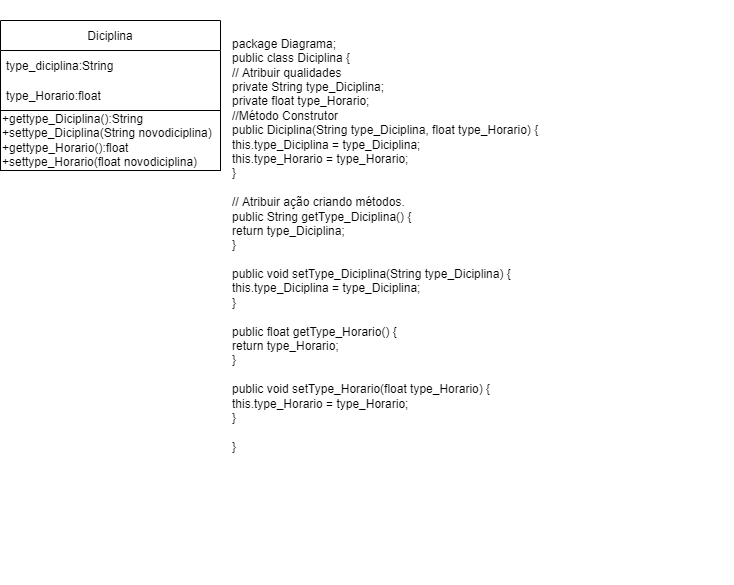

The diagram above was exported from draw.io. Its source (the exported page's mxGraphModel, read from the mxfile embedded in the PNG):
<mxGraphModel dx="1422" dy="762" grid="1" gridSize="10" guides="1" tooltips="1" connect="1" arrows="1" fold="1" page="1" pageScale="1" pageWidth="827" pageHeight="1169" background="none" math="0" shadow="0">
  <root>
    <mxCell id="0" />
    <mxCell id="1" parent="0" />
    <mxCell id="FC_NpGg1DOq6AAWNf5ga-3" style="edgeStyle=orthogonalEdgeStyle;rounded=0;orthogonalLoop=1;jettySize=auto;html=1;exitX=0.5;exitY=1;exitDx=0;exitDy=0;exitPerimeter=0;" parent="1" edge="1">
      <mxGeometry relative="1" as="geometry">
        <mxPoint x="810" y="695.5" as="sourcePoint" />
        <mxPoint x="810" y="695.5" as="targetPoint" />
      </mxGeometry>
    </mxCell>
    <mxCell id="FC_NpGg1DOq6AAWNf5ga-11" value="Diciplina" style="swimlane;fontStyle=0;childLayout=stackLayout;horizontal=1;startSize=30;horizontalStack=0;resizeParent=1;resizeParentMax=0;resizeLast=0;collapsible=1;marginBottom=0;" parent="1" vertex="1">
      <mxGeometry x="350" y="140" width="220" height="90" as="geometry">
        <mxRectangle x="470" y="450" width="80" height="30" as="alternateBounds" />
      </mxGeometry>
    </mxCell>
    <mxCell id="FC_NpGg1DOq6AAWNf5ga-12" value="type_diciplina:String" style="text;strokeColor=none;fillColor=none;align=left;verticalAlign=middle;spacingLeft=4;spacingRight=4;overflow=hidden;points=[[0,0.5],[1,0.5]];portConstraint=eastwest;rotatable=0;" parent="FC_NpGg1DOq6AAWNf5ga-11" vertex="1">
      <mxGeometry y="30" width="220" height="30" as="geometry" />
    </mxCell>
    <mxCell id="FC_NpGg1DOq6AAWNf5ga-19" value="type_Horario:float" style="text;strokeColor=none;fillColor=none;align=left;verticalAlign=middle;spacingLeft=4;spacingRight=4;overflow=hidden;points=[[0,0.5],[1,0.5]];portConstraint=eastwest;rotatable=0;" parent="FC_NpGg1DOq6AAWNf5ga-11" vertex="1">
      <mxGeometry y="60" width="220" height="30" as="geometry" />
    </mxCell>
    <mxCell id="FC_NpGg1DOq6AAWNf5ga-27" value="" style="edgeStyle=orthogonalEdgeStyle;rounded=0;orthogonalLoop=1;jettySize=auto;html=1;" parent="1" edge="1">
      <mxGeometry relative="1" as="geometry">
        <mxPoint x="1075" y="320" as="sourcePoint" />
        <mxPoint x="1075" y="320" as="targetPoint" />
      </mxGeometry>
    </mxCell>
    <mxCell id="FC_NpGg1DOq6AAWNf5ga-28" value="&lt;span&gt;+gettype_Diciplina():String&lt;/span&gt;&lt;br&gt;&lt;span&gt;+settype_Diciplina(String novodiciplina)&lt;br&gt;&lt;/span&gt;+gettype_Horario():float&lt;br&gt;+settype_Horario(float novodiciplina)&lt;span&gt;&lt;br&gt;&lt;/span&gt;" style="whiteSpace=wrap;html=1;fontStyle=0;startSize=30;align=left;" parent="1" vertex="1">
      <mxGeometry x="350" y="230" width="220" height="60" as="geometry" />
    </mxCell>
    <mxCell id="XQqWX92HWJU1-_WB9Zet-3" value="&lt;div&gt;package Diagrama;&lt;/div&gt;&lt;div&gt;&lt;span&gt;public class Diciplina {&lt;/span&gt;&lt;br&gt;&lt;/div&gt;&lt;div&gt;&lt;span&gt;&#09;&lt;/span&gt;&lt;/div&gt;&lt;div&gt;&lt;span&gt;&#09;&lt;/span&gt;// Atribuir qualidades&lt;/div&gt;&lt;div&gt;&lt;span&gt;&#09;&lt;/span&gt;&lt;/div&gt;&lt;div&gt;&lt;span&gt;&#09;&lt;/span&gt;private String type_Diciplina;&lt;/div&gt;&lt;div&gt;&lt;span&gt;&#09;&lt;/span&gt;private float type_Horario;&lt;/div&gt;&lt;div&gt;&lt;span&gt;&#09;&lt;/span&gt;&lt;/div&gt;&lt;div&gt;&lt;span&gt;&#09;&lt;/span&gt;&lt;/div&gt;&lt;div&gt;&lt;span&gt;&#09;&lt;/span&gt;//Método Construtor&lt;/div&gt;&lt;div&gt;&lt;span&gt;&#09;&lt;/span&gt;&lt;/div&gt;&lt;div&gt;&lt;span&gt;&#09;&lt;/span&gt;public Diciplina(String type_Diciplina, float type_Horario) {&lt;/div&gt;&lt;div&gt;&lt;span&gt;&#09;&#09;&lt;/span&gt;this.type_Diciplina = type_Diciplina;&lt;/div&gt;&lt;div&gt;&lt;span&gt;&#09;&#09;&lt;/span&gt;this.type_Horario = type_Horario;&lt;/div&gt;&lt;div&gt;&lt;span&gt;&#09;&lt;/span&gt;}&lt;/div&gt;&lt;div&gt;&lt;br&gt;&lt;/div&gt;&lt;div&gt;&lt;span&gt;&#09;&lt;/span&gt;&lt;/div&gt;&lt;div&gt;&lt;span&gt;&#09;&lt;/span&gt;// Atribuir ação criando métodos.&lt;/div&gt;&lt;div&gt;&lt;span&gt;&#09;&lt;/span&gt;public String getType_Diciplina() {&lt;/div&gt;&lt;div&gt;&lt;span&gt;&#09;&#09;&lt;/span&gt;return type_Diciplina;&lt;/div&gt;&lt;div&gt;&lt;span&gt;&#09;&lt;/span&gt;}&lt;/div&gt;&lt;div&gt;&lt;br&gt;&lt;/div&gt;&lt;div&gt;&lt;span&gt;&#09;&lt;/span&gt;public void setType_Diciplina(String type_Diciplina) {&lt;/div&gt;&lt;div&gt;&lt;span&gt;&#09;&#09;&lt;/span&gt;this.type_Diciplina = type_Diciplina;&lt;/div&gt;&lt;div&gt;&lt;span&gt;&#09;&lt;/span&gt;}&lt;/div&gt;&lt;div&gt;&lt;br&gt;&lt;/div&gt;&lt;div&gt;&lt;span&gt;&#09;&lt;/span&gt;public float getType_Horario() {&lt;/div&gt;&lt;div&gt;&lt;span&gt;&#09;&#09;&lt;/span&gt;return type_Horario;&lt;/div&gt;&lt;div&gt;&lt;span&gt;&#09;&lt;/span&gt;}&lt;/div&gt;&lt;div&gt;&lt;br&gt;&lt;/div&gt;&lt;div&gt;&lt;span&gt;&#09;&lt;/span&gt;public void setType_Horario(float type_Horario) {&lt;/div&gt;&lt;div&gt;&lt;span&gt;&#09;&#09;&lt;/span&gt;this.type_Horario = type_Horario;&lt;/div&gt;&lt;div&gt;&lt;span&gt;&#09;&lt;/span&gt;}&lt;/div&gt;&lt;div&gt;&lt;br&gt;&lt;/div&gt;&lt;div&gt;}&lt;/div&gt;" style="text;html=1;strokeColor=none;fillColor=none;align=left;verticalAlign=middle;whiteSpace=wrap;rounded=0;" parent="1" vertex="1">
      <mxGeometry x="580" y="120" width="350" height="490" as="geometry" />
    </mxCell>
  </root>
</mxGraphModel>